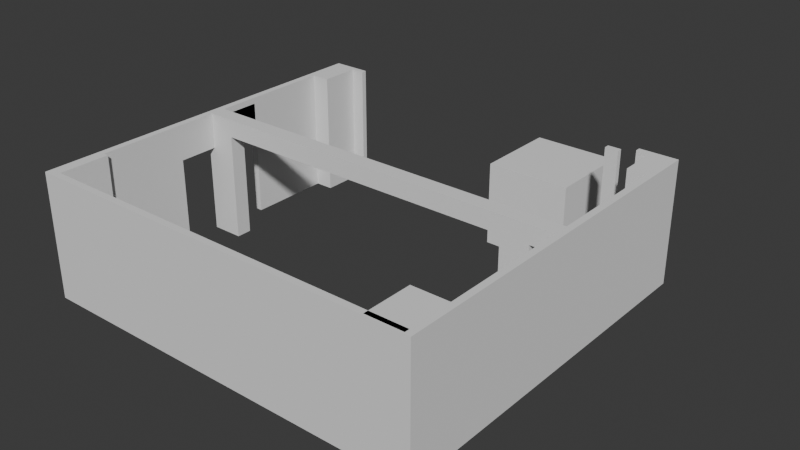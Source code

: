 # Source: salon_5to.blend  (saved by Blender 5.0.118; exported with 4.5.12 LTS)
import bpy
from mathutils import Matrix  # noqa: F401  (used for matrix-valued properties, if any)

bpy.ops.wm.read_factory_settings(use_empty=True)
scene = bpy.context.scene
scene.name = 'Scene'

# ---- collections
col_collection = bpy.data.collections.new('Collection'); scene.collection.children.link(col_collection)

# ---- world
world_world = bpy.data.worlds.new('World'); scene.world = world_world
world_world.use_nodes = True; world_world.node_tree.nodes.clear()
_N = world_world.node_tree.nodes; _L = world_world.node_tree.links
n0 = _N.new('ShaderNodeOutputWorld'); n0.name = 'World Output'; n0.location = (200, 100)
n1 = _N.new('ShaderNodeBackground'); n1.name = 'Background'; n1.location = (-200, 100)
n1.inputs[0].default_value = (0.05088, 0.05088, 0.05088, 1.0)
_L.new(n1.outputs[0], n0.inputs[0])
n0.is_active_output = True
world_world.color = (0.05088, 0.05088, 0.05088)
world_world.sun_shadow_jitter_overblur = 0.0

# ---- meshes
me_cube_001 = bpy.data.meshes.new('Cube.001')
me_cube_001.from_pydata([(0.0, -5.96e-08, -2.0), (0.0, -5.96e-08, 0.0), (0.0, 2.0, -2.0), (0.0, 2.0, 0.0), (2.0, -5.96e-08, -2.0), (2.0, -5.96e-08, 0.0), (2.0, 2.0, -2.0), (2.0, 2.0, 0.0)], [], [(0, 1, 3, 2), (2, 3, 7, 6), (6, 7, 5, 4), (4, 5, 1, 0), (2, 6, 4, 0), (7, 3, 1, 5)])
_uv = me_cube_001.uv_layers.new(name='UVMap')
_uv.uv.foreach_set('vector', [0.375, 0.0, 0.625, 0.0, 0.625, 0.25, 0.375, 0.25, 0.375, 0.25, 0.625, 0.25, 0.625, 0.5, 0.375, 0.5, 0.375, 0.5, 0.625, 0.5, 0.625, 0.75, 0.375, 0.75, 0.375, 0.75, 0.625, 0.75, 0.625, 1.0, 0.375, 1.0, 0.125, 0.5, 0.375, 0.5, 0.375, 0.75, 0.125, 0.75, 0.625, 0.5, 0.875, 0.5, 0.875, 0.75, 0.625, 0.75])
me_cube_001.update()
me_cube_002 = bpy.data.meshes.new('Cube.002')
me_cube_002.from_pydata([(0.0, -2.0, -2.0), (0.0, -2.0, 0.0), (0.0, 0.0, -2.0), (0.0, 0.0, 0.0), (2.0, -2.0, -2.0), (2.0, -2.0, 0.0), (2.0, 0.0, -2.0), (2.0, 0.0, 0.0)], [], [(0, 1, 3, 2), (2, 3, 7, 6), (6, 7, 5, 4), (4, 5, 1, 0), (2, 6, 4, 0), (7, 3, 1, 5)])
_uv = me_cube_002.uv_layers.new(name='UVMap')
_uv.uv.foreach_set('vector', [0.375, 0.0, 0.625, 0.0, 0.625, 0.25, 0.375, 0.25, 0.375, 0.25, 0.625, 0.25, 0.625, 0.5, 0.375, 0.5, 0.375, 0.5, 0.625, 0.5, 0.625, 0.75, 0.375, 0.75, 0.375, 0.75, 0.625, 0.75, 0.625, 1.0, 0.375, 1.0, 0.125, 0.5, 0.375, 0.5, 0.375, 0.75, 0.125, 0.75, 0.625, 0.5, 0.875, 0.5, 0.875, 0.75, 0.625, 0.75])
me_cube_002.update()
me_cube_003 = bpy.data.meshes.new('Cube.003')
me_cube_003.from_pydata([(3.815e-06, -2.0, -2.0), (3.815e-06, -2.0, 0.0), (3.815e-06, -9.537e-07, -2.0), (3.815e-06, -9.537e-07, 0.0), (2.0, -2.0, -2.0), (2.0, -2.0, 0.0), (2.0, -9.537e-07, -2.0), (2.0, -9.537e-07, 0.0)], [], [(0, 1, 3, 2), (2, 3, 7, 6), (6, 7, 5, 4), (4, 5, 1, 0), (2, 6, 4, 0), (7, 3, 1, 5)])
_uv = me_cube_003.uv_layers.new(name='UVMap')
_uv.uv.foreach_set('vector', [0.375, 0.0, 0.625, 0.0, 0.625, 0.25, 0.375, 0.25, 0.375, 0.25, 0.625, 0.25, 0.625, 0.5, 0.375, 0.5, 0.375, 0.5, 0.625, 0.5, 0.625, 0.75, 0.375, 0.75, 0.375, 0.75, 0.625, 0.75, 0.625, 1.0, 0.375, 1.0, 0.125, 0.5, 0.375, 0.5, 0.375, 0.75, 0.125, 0.75, 0.625, 0.5, 0.875, 0.5, 0.875, 0.75, 0.625, 0.75])
me_cube_003.update()
me_cube_004 = bpy.data.meshes.new('Cube.004')
me_cube_004.from_pydata([(-3.815e-06, -2.0, -2.0), (-3.815e-06, -2.0, 0.0), (-3.815e-06, -1.192e-07, -2.0), (-3.815e-06, -1.192e-07, 0.0), (2.0, -2.0, -2.0), (2.0, -2.0, 0.0), (2.0, -1.192e-07, -2.0), (2.0, -1.192e-07, 0.0)], [], [(0, 1, 3, 2), (2, 3, 7, 6), (6, 7, 5, 4), (4, 5, 1, 0), (2, 6, 4, 0), (7, 3, 1, 5)])
_uv = me_cube_004.uv_layers.new(name='UVMap')
_uv.uv.foreach_set('vector', [0.375, 0.0, 0.625, 0.0, 0.625, 0.25, 0.375, 0.25, 0.375, 0.25, 0.625, 0.25, 0.625, 0.5, 0.375, 0.5, 0.375, 0.5, 0.625, 0.5, 0.625, 0.75, 0.375, 0.75, 0.375, 0.75, 0.625, 0.75, 0.625, 1.0, 0.375, 1.0, 0.125, 0.5, 0.375, 0.5, 0.375, 0.75, 0.125, 0.75, 0.625, 0.5, 0.875, 0.5, 0.875, 0.75, 0.625, 0.75])
me_cube_004.update()
me_cube_005 = bpy.data.meshes.new('Cube.005')
me_cube_005.from_pydata([(-2.0, -2.0, -2.0), (-2.0, -2.0, 0.0), (-2.0, 0.0, -2.0), (-2.0, 0.0, 0.0), (0.0, -2.0, -2.0), (0.0, -2.0, 0.0), (0.0, 0.0, -2.0), (0.0, 0.0, 0.0)], [], [(0, 1, 3, 2), (2, 3, 7, 6), (6, 7, 5, 4), (4, 5, 1, 0), (2, 6, 4, 0), (7, 3, 1, 5)])
_uv = me_cube_005.uv_layers.new(name='UVMap')
_uv.uv.foreach_set('vector', [0.375, 0.0, 0.625, 0.0, 0.625, 0.25, 0.375, 0.25, 0.375, 0.25, 0.625, 0.25, 0.625, 0.5, 0.375, 0.5, 0.375, 0.5, 0.625, 0.5, 0.625, 0.75, 0.375, 0.75, 0.375, 0.75, 0.625, 0.75, 0.625, 1.0, 0.375, 1.0, 0.125, 0.5, 0.375, 0.5, 0.375, 0.75, 0.125, 0.75, 0.625, 0.5, 0.875, 0.5, 0.875, 0.75, 0.625, 0.75])
me_cube_005.update()
me_cube_006 = bpy.data.meshes.new('Cube.006')
me_cube_006.from_pydata([(-2.0, -2.0, -2.0), (-2.0, -2.0, 0.0), (-2.0, 4.768e-07, -2.0), (-2.0, 4.768e-07, 0.0), (-1.907e-06, -2.0, -2.0), (-1.907e-06, -2.0, 0.0), (-1.907e-06, 4.768e-07, -2.0), (-1.907e-06, 4.768e-07, 0.0)], [], [(0, 1, 3, 2), (2, 3, 7, 6), (6, 7, 5, 4), (4, 5, 1, 0), (2, 6, 4, 0), (7, 3, 1, 5)])
_uv = me_cube_006.uv_layers.new(name='UVMap')
_uv.uv.foreach_set('vector', [0.375, 0.0, 0.625, 0.0, 0.625, 0.25, 0.375, 0.25, 0.375, 0.25, 0.625, 0.25, 0.625, 0.5, 0.375, 0.5, 0.375, 0.5, 0.625, 0.5, 0.625, 0.75, 0.375, 0.75, 0.375, 0.75, 0.625, 0.75, 0.625, 1.0, 0.375, 1.0, 0.125, 0.5, 0.375, 0.5, 0.375, 0.75, 0.125, 0.75, 0.625, 0.5, 0.875, 0.5, 0.875, 0.75, 0.625, 0.75])
me_cube_006.update()
me_cube_007 = bpy.data.meshes.new('Cube.007')
me_cube_007.from_pydata([(-2.0, -2.0, 0.0), (-2.0, -2.0, 2.0), (-2.0, 2.98e-08, 0.0), (-2.0, 2.98e-08, 2.0), (3.815e-06, -2.0, 0.0), (3.815e-06, -2.0, 2.0), (3.815e-06, 2.98e-08, 0.0), (3.815e-06, 2.98e-08, 2.0)], [], [(0, 1, 3, 2), (2, 3, 7, 6), (6, 7, 5, 4), (4, 5, 1, 0), (2, 6, 4, 0), (7, 3, 1, 5)])
_uv = me_cube_007.uv_layers.new(name='UVMap')
_uv.uv.foreach_set('vector', [0.375, 0.0, 0.625, 0.0, 0.625, 0.25, 0.375, 0.25, 0.375, 0.25, 0.625, 0.25, 0.625, 0.5, 0.375, 0.5, 0.375, 0.5, 0.625, 0.5, 0.625, 0.75, 0.375, 0.75, 0.375, 0.75, 0.625, 0.75, 0.625, 1.0, 0.375, 1.0, 0.125, 0.5, 0.375, 0.5, 0.375, 0.75, 0.125, 0.75, 0.625, 0.5, 0.875, 0.5, 0.875, 0.75, 0.625, 0.75])
me_cube_007.update()
me_cube_008 = bpy.data.meshes.new('Cube.008')
me_cube_008.from_pydata([(-4.768e-06, -2.0, -2.0), (-4.768e-06, -2.0, -2.384e-07), (-4.768e-06, 4.768e-07, -2.0), (-4.768e-06, 4.768e-07, -2.384e-07), (2.0, -2.0, -2.0), (2.0, -2.0, -2.384e-07), (2.0, 4.768e-07, -2.0), (2.0, 4.768e-07, -2.384e-07)], [], [(0, 1, 3, 2), (2, 3, 7, 6), (6, 7, 5, 4), (4, 5, 1, 0), (2, 6, 4, 0), (7, 3, 1, 5)])
_uv = me_cube_008.uv_layers.new(name='UVMap')
_uv.uv.foreach_set('vector', [-0.05529, 0.4168, -0.05665, 0.134, 0.2262, 0.1326, 0.2276, 0.4155, 0.2276, 0.4155, 0.2262, 0.1326, 0.5091, 0.1312, 0.5104, 0.4141, 0.5104, 0.4141, 0.5091, 0.1312, 0.792, 0.1299, 0.7933, 0.4127, 0.7933, 0.4127, 0.792, 0.1299, 1.075, 0.1285, 1.076, 0.4114, 0.5118, 0.697, 0.5104, 0.4141, 0.7933, 0.4127, 0.7947, 0.6956, 0.5091, 0.1312, 0.5077, -0.1516, 0.7906, -0.153, 0.792, 0.1299])
me_cube_008.materials.append(None)
me_cube_008.update()
me_cube_009 = bpy.data.meshes.new('Cube.009')
me_cube_009.from_pydata([(-4.768e-06, -2.0, -2.0), (-4.768e-06, -2.0, -2.384e-07), (-4.768e-06, 4.768e-07, -2.0), (-4.768e-06, 4.768e-07, -2.384e-07), (2.0, -2.0, -2.0), (2.0, -2.0, -2.384e-07), (2.0, 4.768e-07, -2.0), (2.0, 4.768e-07, -2.384e-07)], [], [(0, 1, 3, 2), (2, 3, 7, 6), (6, 7, 5, 4), (4, 5, 1, 0), (2, 6, 4, 0), (7, 3, 1, 5)])
_uv = me_cube_009.uv_layers.new(name='UVMap')
_uv.uv.foreach_set('vector', [-0.05529, 0.4168, -0.05665, 0.134, 0.2262, 0.1326, 0.2276, 0.4155, 0.2276, 0.4155, 0.2262, 0.1326, 0.5091, 0.1312, 0.5104, 0.4141, 0.5104, 0.4141, 0.5091, 0.1312, 0.792, 0.1299, 0.7933, 0.4127, 0.7933, 0.4127, 0.792, 0.1299, 1.075, 0.1285, 1.076, 0.4114, 0.5118, 0.697, 0.5104, 0.4141, 0.7933, 0.4127, 0.7947, 0.6956, 0.5091, 0.1312, 0.5077, -0.1516, 0.7906, -0.153, 0.792, 0.1299])
me_cube_009.materials.append(None)
me_cube_009.update()
me_cube_010 = bpy.data.meshes.new('Cube.010')
me_cube_010.from_pydata([(-4.768e-06, -2.0, -2.0), (-4.768e-06, -2.0, -2.384e-07), (-4.768e-06, 4.768e-07, -2.0), (-4.768e-06, 4.768e-07, -2.384e-07), (2.0, -2.0, -2.0), (2.0, -2.0, -2.384e-07), (2.0, 4.768e-07, -2.0), (2.0, 4.768e-07, -2.384e-07)], [], [(0, 1, 3, 2), (2, 3, 7, 6), (6, 7, 5, 4), (4, 5, 1, 0), (2, 6, 4, 0), (7, 3, 1, 5)])
_uv = me_cube_010.uv_layers.new(name='UVMap')
_uv.uv.foreach_set('vector', [-0.05529, 0.4168, -0.05665, 0.134, 0.2262, 0.1326, 0.2276, 0.4155, 0.2276, 0.4155, 0.2262, 0.1326, 0.5091, 0.1312, 0.5104, 0.4141, 0.5104, 0.4141, 0.5091, 0.1312, 0.792, 0.1299, 0.7933, 0.4127, 0.7933, 0.4127, 0.792, 0.1299, 1.075, 0.1285, 1.076, 0.4114, 0.5118, 0.697, 0.5104, 0.4141, 0.7933, 0.4127, 0.7947, 0.6956, 0.5091, 0.1312, 0.5077, -0.1516, 0.7906, -0.153, 0.792, 0.1299])
me_cube_010.materials.append(None)
me_cube_010.update()
me_cube_012 = bpy.data.meshes.new('Cube.012')
me_cube_012.from_pydata([(-4.768e-06, -2.0, -2.0), (-4.768e-06, -2.0, -2.384e-07), (-4.768e-06, 4.768e-07, -2.0), (-4.768e-06, 4.768e-07, -2.384e-07), (2.0, -2.0, -2.0), (2.0, -2.0, -2.384e-07), (2.0, 4.768e-07, -2.0), (2.0, 4.768e-07, -2.384e-07)], [], [(0, 1, 3, 2), (2, 3, 7, 6), (6, 7, 5, 4), (4, 5, 1, 0), (2, 6, 4, 0), (7, 3, 1, 5)])
_uv = me_cube_012.uv_layers.new(name='UVMap')
_uv.uv.foreach_set('vector', [-0.05529, 0.4168, -0.05665, 0.134, 0.2262, 0.1326, 0.2276, 0.4155, 0.2276, 0.4155, 0.2262, 0.1326, 0.5091, 0.1312, 0.5104, 0.4141, 0.5104, 0.4141, 0.5091, 0.1312, 0.792, 0.1299, 0.7933, 0.4127, 0.7933, 0.4127, 0.792, 0.1299, 1.075, 0.1285, 1.076, 0.4114, 0.5118, 0.697, 0.5104, 0.4141, 0.7933, 0.4127, 0.7947, 0.6956, 0.5091, 0.1312, 0.5077, -0.1516, 0.7906, -0.153, 0.792, 0.1299])
me_cube_012.materials.append(None)
me_cube_012.update()
me_cube_013 = bpy.data.meshes.new('Cube.013')
me_cube_013.from_pydata([(-4.768e-06, -2.0, -2.0), (-4.768e-06, -2.0, -2.384e-07), (-4.768e-06, 4.768e-07, -2.0), (-4.768e-06, 4.768e-07, -2.384e-07), (2.0, -2.0, -2.0), (2.0, -2.0, -2.384e-07), (2.0, 4.768e-07, -2.0), (2.0, 4.768e-07, -2.384e-07)], [], [(0, 1, 3, 2), (2, 3, 7, 6), (6, 7, 5, 4), (4, 5, 1, 0), (2, 6, 4, 0), (7, 3, 1, 5)])
_uv = me_cube_013.uv_layers.new(name='UVMap')
_uv.uv.foreach_set('vector', [-0.05529, 0.4168, -0.05665, 0.134, 0.2262, 0.1326, 0.2276, 0.4155, 0.2276, 0.4155, 0.2262, 0.1326, 0.5091, 0.1312, 0.5104, 0.4141, 0.5104, 0.4141, 0.5091, 0.1312, 0.792, 0.1299, 0.7933, 0.4127, 0.7933, 0.4127, 0.792, 0.1299, 1.075, 0.1285, 1.076, 0.4114, 0.5118, 0.697, 0.5104, 0.4141, 0.7933, 0.4127, 0.7947, 0.6956, 0.5091, 0.1312, 0.5077, -0.1516, 0.7906, -0.153, 0.792, 0.1299])
me_cube_013.materials.append(None)
me_cube_013.update()
me_cube_014 = bpy.data.meshes.new('Cube.014')
me_cube_014.from_pydata([(-4.768e-06, -2.0, -2.0), (-4.768e-06, -2.0, -2.384e-07), (-4.768e-06, 4.768e-07, -2.0), (-4.768e-06, 4.768e-07, -2.384e-07), (2.0, -2.0, -2.0), (2.0, -2.0, -2.384e-07), (2.0, 4.768e-07, -2.0), (2.0, 4.768e-07, -2.384e-07)], [], [(0, 1, 3, 2), (2, 3, 7, 6), (6, 7, 5, 4), (4, 5, 1, 0), (2, 6, 4, 0), (7, 3, 1, 5)])
_uv = me_cube_014.uv_layers.new(name='UVMap')
_uv.uv.foreach_set('vector', [-0.05529, 0.4168, -0.05665, 0.134, 0.2262, 0.1326, 0.2276, 0.4155, 0.2276, 0.4155, 0.2262, 0.1326, 0.5091, 0.1312, 0.5104, 0.4141, 0.5104, 0.4141, 0.5091, 0.1312, 0.792, 0.1299, 0.7933, 0.4127, 0.7933, 0.4127, 0.792, 0.1299, 1.075, 0.1285, 1.076, 0.4114, 0.5118, 0.697, 0.5104, 0.4141, 0.7933, 0.4127, 0.7947, 0.6956, 0.5091, 0.1312, 0.5077, -0.1516, 0.7906, -0.153, 0.792, 0.1299])
me_cube_014.materials.append(None)
me_cube_014.update()
me_cube_015 = bpy.data.meshes.new('Cube.015')
me_cube_015.from_pydata([(-3.815e-06, -2.0, -2.0), (-3.815e-06, -2.0, 0.0), (-3.815e-06, -1.192e-07, -2.0), (-3.815e-06, -1.192e-07, 0.0), (2.0, -2.0, -2.0), (2.0, -2.0, 0.0), (2.0, -1.192e-07, -2.0), (2.0, -1.192e-07, 0.0)], [], [(0, 1, 3, 2), (2, 3, 7, 6), (6, 7, 5, 4), (4, 5, 1, 0), (2, 6, 4, 0), (7, 3, 1, 5)])
_uv = me_cube_015.uv_layers.new(name='UVMap')
_uv.uv.foreach_set('vector', [0.375, 0.0, 0.625, 0.0, 0.625, 0.25, 0.375, 0.25, 0.375, 0.25, 0.625, 0.25, 0.625, 0.5, 0.375, 0.5, 0.375, 0.5, 0.625, 0.5, 0.625, 0.75, 0.375, 0.75, 0.375, 0.75, 0.625, 0.75, 0.625, 1.0, 0.375, 1.0, 0.125, 0.5, 0.375, 0.5, 0.375, 0.75, 0.125, 0.75, 0.625, 0.5, 0.875, 0.5, 0.875, 0.75, 0.625, 0.75])
me_cube_015.update()
me_cube_016 = bpy.data.meshes.new('Cube.016')
me_cube_016.from_pydata([(-3.815e-06, -2.0, -2.0), (-3.815e-06, -2.0, 0.0), (-3.815e-06, -1.192e-07, -2.0), (7.629e-06, -1.93, -2.0), (-3.815e-06, -1.192e-07, 0.0), (7.629e-06, -1.93, 0.0), (2.0, -1.192e-07, -2.0), (2.0, -1.192e-07, 0.0), (2.0, -1.93, 0.0), (2.0, -1.93, -2.0), (7.629e-06, -2.0, 0.0), (7.629e-06, -2.0, -2.0)], [], [(0, 1, 4, 2), (2, 4, 7, 6), (9, 6, 7, 8), (1, 0, 11, 10), (11, 0, 2, 6, 9, 3), (8, 7, 4, 1, 10, 5), (10, 11, 3, 5), (9, 8, 5, 3)])
_uv = me_cube_016.uv_layers.new(name='UVMap')
_uv.uv.foreach_set('vector', [0.375, 0.0, 0.625, 0.0, 0.625, 0.25, 0.375, 0.25, 0.375, 0.25, 0.625, 0.25, 0.625, 0.5, 0.375, 0.5, 0.375, 0.7413, 0.375, 0.5, 0.625, 0.5, 0.625, 0.7413, 0.625, 1.0, 0.375, 1.0, 0.375, 1.0, 0.625, 1.0, 0.125, 0.75, 0.125, 0.75, 0.125, 0.5, 0.375, 0.5, 0.375, 0.7413, 0.125, 0.7413, 0.625, 0.7413, 0.625, 0.5, 0.875, 0.5, 0.875, 0.75, 0.875, 0.75, 0.875, 0.7413, 0.625, 0.1833, 0.375, 0.1833, 0.375, 0.25, 0.625, 0.25, 0.375, 0.2576, 0.625, 0.2576, 0.625, 0.25, 0.375, 0.25])
me_cube_016.update()
me_cube_017 = bpy.data.meshes.new('Cube.017')
me_cube_017.from_pydata([(-2.0, -2.0, -2.0), (-2.0, -2.0, 0.0), (-2.0, 0.0, -2.0), (-2.0, 0.0, 0.0), (0.0, -2.0, -2.0), (0.0, -2.0, 0.0), (0.0, 0.0, -2.0), (0.0, 0.0, 0.0)], [], [(0, 1, 3, 2), (2, 3, 7, 6), (6, 7, 5, 4), (4, 5, 1, 0), (2, 6, 4, 0), (7, 3, 1, 5)])
_uv = me_cube_017.uv_layers.new(name='UVMap')
_uv.uv.foreach_set('vector', [0.375, 0.0, 0.625, 0.0, 0.625, 0.25, 0.375, 0.25, 0.375, 0.25, 0.625, 0.25, 0.625, 0.5, 0.375, 0.5, 0.375, 0.5, 0.625, 0.5, 0.625, 0.75, 0.375, 0.75, 0.375, 0.75, 0.625, 0.75, 0.625, 1.0, 0.375, 1.0, 0.125, 0.5, 0.375, 0.5, 0.375, 0.75, 0.125, 0.75, 0.625, 0.5, 0.875, 0.5, 0.875, 0.75, 0.625, 0.75])
me_cube_017.update()
me_cube_018 = bpy.data.meshes.new('Cube.018')
me_cube_018.from_pydata([(-2.0, -0.06956, -2.0), (-2.0, -0.06956, 0.0), (-2.0, 1.93, -2.0), (-2.0, 9.537e-07, -2.0), (-2.0, 1.93, 0.0), (-2.0, 9.537e-07, 0.0), (-1.907e-06, 1.93, -2.0), (-1.907e-06, 1.93, 0.0), (-1.907e-06, 9.537e-07, 0.0), (-1.907e-06, 9.537e-07, -2.0), (-2.0, -0.06956, 0.0), (-2.0, -0.06956, -2.0)], [], [(0, 1, 4, 2), (2, 4, 7, 6), (9, 6, 7, 8), (1, 0, 11, 10), (11, 0, 2, 6, 9, 3), (8, 7, 4, 1, 10, 5), (10, 11, 3, 5), (9, 8, 5, 3)])
_uv = me_cube_018.uv_layers.new(name='UVMap')
_uv.uv.foreach_set('vector', [0.375, 0.0, 0.625, 0.0, 0.625, 0.25, 0.375, 0.25, 0.375, 0.25, 0.625, 0.25, 0.625, 0.5, 0.375, 0.5, 0.375, 0.7413, 0.375, 0.5, 0.625, 0.5, 0.625, 0.7413, 0.625, 1.0, 0.375, 1.0, 0.375, 1.0, 0.625, 1.0, 0.125, 0.75, 0.125, 0.75, 0.125, 0.5, 0.375, 0.5, 0.375, 0.7413, 0.125, 0.7413, 0.625, 0.7413, 0.625, 0.5, 0.875, 0.5, 0.875, 0.75, 0.875, 0.75, 0.875, 0.7413, 0.625, 0.1833, 0.375, 0.1833, 0.375, 0.25, 0.625, 0.25, 0.375, 0.2576, 0.625, 0.2576, 0.625, 0.25, 0.375, 0.25])
me_cube_018.update()
me_cube_020 = bpy.data.meshes.new('Cube.020')
me_cube_020.from_pydata([(1.192e-07, -2.0, -2.0), (1.192e-07, -2.0, 0.0), (1.192e-07, 9.537e-07, -2.0), (1.192e-07, 9.537e-07, 0.0), (2.0, -2.0, -2.0), (2.0, -2.0, 0.0), (2.0, 9.537e-07, -2.0), (2.0, 9.537e-07, 0.0)], [], [(0, 1, 3, 2), (2, 3, 7, 6), (6, 7, 5, 4), (4, 5, 1, 0), (2, 6, 4, 0), (7, 3, 1, 5)])
_uv = me_cube_020.uv_layers.new(name='UVMap')
_uv.uv.foreach_set('vector', [0.375, 0.0, 0.625, 0.0, 0.625, 0.25, 0.375, 0.25, 0.375, 0.25, 0.625, 0.25, 0.625, 0.5, 0.375, 0.5, 0.375, 0.5, 0.625, 0.5, 0.625, 0.75, 0.375, 0.75, 0.375, 0.75, 0.625, 0.75, 0.625, 1.0, 0.375, 1.0, 0.125, 0.5, 0.375, 0.5, 0.375, 0.75, 0.125, 0.75, 0.625, 0.5, 0.875, 0.5, 0.875, 0.75, 0.625, 0.75])
me_cube_020.update()
me_cube_021 = bpy.data.meshes.new('Cube.021')
me_cube_021.from_pydata([(0.0, -2.0, -2.0), (0.0, -2.0, 0.0), (0.0, 9.537e-07, -2.0), (0.0, 9.537e-07, 0.0), (2.0, -2.0, -2.0), (2.0, -2.0, 0.0), (2.0, 9.537e-07, -2.0), (2.0, 9.537e-07, 0.0)], [], [(0, 1, 3, 2), (2, 3, 7, 6), (6, 7, 5, 4), (4, 5, 1, 0), (2, 6, 4, 0), (7, 3, 1, 5)])
_uv = me_cube_021.uv_layers.new(name='UVMap')
_uv.uv.foreach_set('vector', [0.375, 0.0, 0.625, 0.0, 0.625, 0.25, 0.375, 0.25, 0.375, 0.25, 0.625, 0.25, 0.625, 0.5, 0.375, 0.5, 0.375, 0.5, 0.625, 0.5, 0.625, 0.75, 0.375, 0.75, 0.375, 0.75, 0.625, 0.75, 0.625, 1.0, 0.375, 1.0, 0.125, 0.5, 0.375, 0.5, 0.375, 0.75, 0.125, 0.75, 0.625, 0.5, 0.875, 0.5, 0.875, 0.75, 0.625, 0.75])
me_cube_021.update()
me_cube_023 = bpy.data.meshes.new('Cube.023')
me_cube_023.from_pydata([(1.192e-07, -2.0, -2.0), (1.192e-07, -2.0, 0.0), (1.192e-07, 9.537e-07, -2.0), (1.192e-07, 9.537e-07, 0.0), (2.0, -2.0, -2.0), (2.0, -2.0, 0.0), (2.0, 9.537e-07, -2.0), (2.0, 9.537e-07, 0.0)], [], [(0, 1, 3, 2), (2, 3, 7, 6), (6, 7, 5, 4), (4, 5, 1, 0), (2, 6, 4, 0), (7, 3, 1, 5)])
_uv = me_cube_023.uv_layers.new(name='UVMap')
_uv.uv.foreach_set('vector', [0.375, 0.0, 0.625, 0.0, 0.625, 0.25, 0.375, 0.25, 0.375, 0.25, 0.625, 0.25, 0.625, 0.5, 0.375, 0.5, 0.375, 0.5, 0.625, 0.5, 0.625, 0.75, 0.375, 0.75, 0.375, 0.75, 0.625, 0.75, 0.625, 1.0, 0.375, 1.0, 0.125, 0.5, 0.375, 0.5, 0.375, 0.75, 0.125, 0.75, 0.625, 0.5, 0.875, 0.5, 0.875, 0.75, 0.625, 0.75])
me_cube_023.update()
me_cube_024 = bpy.data.meshes.new('Cube.024')
me_cube_024.from_pydata([(-2.0, -2.0, -2.0), (-2.0, -2.0, 0.0), (-2.0, 4.768e-07, -2.0), (-2.0, 4.768e-07, 0.0), (-1.907e-06, -2.0, -2.0), (-1.907e-06, -2.0, 0.0), (-1.907e-06, 4.768e-07, -2.0), (-1.907e-06, 4.768e-07, 0.0)], [], [(0, 1, 3, 2), (2, 3, 7, 6), (6, 7, 5, 4), (4, 5, 1, 0), (2, 6, 4, 0), (7, 3, 1, 5)])
_uv = me_cube_024.uv_layers.new(name='UVMap')
_uv.uv.foreach_set('vector', [0.375, 0.0, 0.625, 0.0, 0.625, 0.25, 0.375, 0.25, 0.375, 0.25, 0.625, 0.25, 0.625, 0.5, 0.375, 0.5, 0.375, 0.5, 0.625, 0.5, 0.625, 0.75, 0.375, 0.75, 0.375, 0.75, 0.625, 0.75, 0.625, 1.0, 0.375, 1.0, 0.125, 0.5, 0.375, 0.5, 0.375, 0.75, 0.125, 0.75, 0.625, 0.5, 0.875, 0.5, 0.875, 0.75, 0.625, 0.75])
me_cube_024.update()

# ---- objects
ob_cube = bpy.data.objects.new('Cube', me_cube_001)
ob_cube_001 = bpy.data.objects.new('Cube.001', me_cube_002)
ob_cube_002 = bpy.data.objects.new('Cube.002', me_cube_003)
ob_cube_003 = bpy.data.objects.new('Cube.003', me_cube_004)
ob_cube_004 = bpy.data.objects.new('Cube.004', me_cube_005)
ob_cube_005 = bpy.data.objects.new('Cube.005', me_cube_006)
ob_cube_006 = bpy.data.objects.new('Cube.006', me_cube_007)
ob_cube_017 = bpy.data.objects.new('Cube.017', me_cube_008)
ob_cube_007 = bpy.data.objects.new('Cube.007', me_cube_009)
ob_cube_008 = bpy.data.objects.new('Cube.008', me_cube_010)
ob_cube_009 = bpy.data.objects.new('Cube.009', me_cube_012)
ob_cube_010 = bpy.data.objects.new('Cube.010', me_cube_013)
ob_cube_011 = bpy.data.objects.new('Cube.011', me_cube_014)
ob_cube_012 = bpy.data.objects.new('Cube.012', me_cube_015)
ob_cube_013 = bpy.data.objects.new('Cube.013', me_cube_016)
ob_cube_014 = bpy.data.objects.new('Cube.014', me_cube_017)
ob_cube_015 = bpy.data.objects.new('Cube.015', me_cube_018)
ob_cube_016 = bpy.data.objects.new('Cube.016', me_cube_020)
ob_cube_018 = bpy.data.objects.new('Cube.018', me_cube_021)
ob_cube_019 = bpy.data.objects.new('Cube.019', me_cube_023)
ob_cube_020 = bpy.data.objects.new('Cube.020', me_cube_024)

# ---- transforms, parenting, visibility, modifiers, constraints
ob_cube.location = (0.0, 0.0, 0.0)
ob_cube_001.location = (-4.525, -0.075, 1.4)
ob_cube_001.scale = (0.285, 0.51, 1.4)
ob_cube_002.location = (-3.955, -0.075, 1.4)
ob_cube_002.scale = (0.15, 0.06, 1.4)
ob_cube_003.location = (-4.525, -1.095, 1.4)
ob_cube_003.scale = (0.075, 0.965, 1.4)
ob_cube_004.location = (4.525, -0.075, 1.4)
ob_cube_004.scale = (0.285, 0.51, 1.4)
ob_cube_005.location = (3.955, -0.075, 1.4)
ob_cube_005.scale = (0.15, 0.06, 1.4)
ob_cube_006.location = (4.525, -1.095, -1.4)
ob_cube_006.scale = (0.075, 3.635, 1.4)
ob_cube_017.location = (-4.525, -3.025, 1.26)
ob_cube_017.scale = (0.075, 0.45, 0.33)
ob_cube_007.location = (-4.525, -3.925, 1.4)
ob_cube_007.scale = (0.36, 0.175, 1.4)
ob_cube_008.location = (-4.525, -3.025, 1.26)
ob_cube_008.scale = (0.075, 0.45, 0.33)
ob_cube_009.location = (-4.525, -3.025, 1.4)
ob_cube_009.scale = (0.075, 0.45, 0.07)
ob_cube_010.location = (-4.525, -4.275, 1.4)
ob_cube_010.scale = (0.075, 0.45, 0.07)
ob_cube_011.location = (-4.525, -4.275, 1.26)
ob_cube_011.scale = (0.075, 0.45, 0.33)
ob_cube_012.location = (-4.525, -5.175, 1.4)
ob_cube_012.scale = (0.075, 0.965, 1.4)
ob_cube_013.location = (-4.525, -7.105, 1.4)
ob_cube_013.scale = (0.135, 0.575, 1.4)
ob_cube_014.location = (4.375, -8.215, 1.4)
ob_cube_014.scale = (4.45, 0.075, 1.4)
ob_cube_015.location = (4.375, -8.325, 1.4)
ob_cube_015.scale = (0.405, 0.575, 1.4)
ob_cube_016.location = (-3.805, -3.925, 1.4)
ob_cube_016.scale = (3.515, 0.175, 0.2)
ob_cube_018.location = (3.225, -3.925, 1.4)
ob_cube_018.scale = (0.315, 0.175, 1.4)
ob_cube_019.location = (3.855, -3.925, 1.4)
ob_cube_019.scale = (0.286, 0.175, 0.2)
_m = ob_cube_019.modifiers.new('Boolean', 'BOOLEAN')
_m.object = ob_cube_006
ob_cube_020.location = (3.331, -0.219, 1.344)
ob_cube_020.scale = (0.15, 0.06, 1.4)

# ---- collection membership
col_collection.objects.link(ob_cube)
col_collection.objects.link(ob_cube_001)
col_collection.objects.link(ob_cube_002)
col_collection.objects.link(ob_cube_003)
col_collection.objects.link(ob_cube_004)
col_collection.objects.link(ob_cube_005)
col_collection.objects.link(ob_cube_006)
col_collection.objects.link(ob_cube_017)
col_collection.objects.link(ob_cube_007)
col_collection.objects.link(ob_cube_008)
col_collection.objects.link(ob_cube_009)
col_collection.objects.link(ob_cube_010)
col_collection.objects.link(ob_cube_011)
col_collection.objects.link(ob_cube_012)
col_collection.objects.link(ob_cube_013)
col_collection.objects.link(ob_cube_014)
col_collection.objects.link(ob_cube_015)
col_collection.objects.link(ob_cube_016)
col_collection.objects.link(ob_cube_018)
col_collection.objects.link(ob_cube_019)
col_collection.objects.link(ob_cube_020)

# ---- scene / render settings (as saved in the file)
scene.frame_start = 1; scene.frame_end = 250; scene.frame_set(1)
scene.render.engine = 'BLENDER_EEVEE_NEXT'
scene.render.bake_bias = 0.0
scene.render.bake_samples = 0
scene.cycles.sampling_pattern = 'TABULATED_SOBOL'
scene.eevee.use_volume_custom_range = False
bpy.context.view_layer.update()

# ---- added for rendering (the .blend has no active camera and no usable light): camera, sun
cam_auto = bpy.data.cameras.new('AutoCamera')
cam_auto.lens = 50.0
cam_auto.sensor_width = 36.0
cam_auto.clip_end = 1000.0
ob_auto_camera = bpy.data.objects.new('AutoCamera', cam_auto)
scene.collection.objects.link(ob_auto_camera)
ob_auto_camera.location = (13.1139, -18.9192, 10.1911)
ob_auto_camera.rotation_euler = (1.09748, -7.21219e-08, 0.694738)
scene.camera = ob_auto_camera
light_auto_sun = bpy.data.lights.new('AutoSun', 'SUN')
light_auto_sun.energy = 3.0
light_auto_sun.angle = 0.0523599
ob_auto_sun = bpy.data.objects.new('AutoSun', light_auto_sun)
scene.collection.objects.link(ob_auto_sun)
ob_auto_sun.rotation_euler = (0.872665, 0.174533, 0.523599)
bpy.context.view_layer.update()
